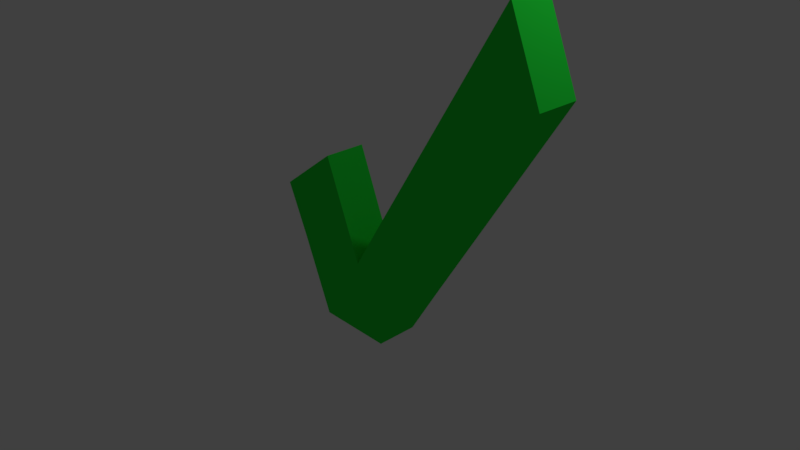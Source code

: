 # Source: tick_symbol.blend  (saved by Blender 2.78.0; exported with 4.5.12 LTS)
import bpy
from mathutils import Matrix  # noqa: F401  (used for matrix-valued properties, if any)

bpy.ops.wm.read_factory_settings(use_empty=True)
scene = bpy.context.scene
scene.name = 'Scene'

# ---- collections
col_collection_1 = bpy.data.collections.new('Collection 1'); scene.collection.children.link(col_collection_1)

# ---- materials (node trees are filled in below, after node groups)
mat_tick_mat = bpy.data.materials.new('tick_mat')
mat_tick_mat.alpha_threshold = 0.0
mat_tick_mat.use_transparent_shadow = False
mat_tick_mat.diffuse_color = (0.0174, 0.8, 0.04759, 1.0)
mat_tick_mat.roughness = 0.5
mat_tick_mat.line_color = (0.0, 0.0, 0.0, 1.0)

# ---- material node trees

# ---- world
world_world = bpy.data.worlds.new('World'); scene.world = world_world
world_world.color = (0.05088, 0.05088, 0.05088)
world_world.use_sun_shadow = False
world_world.sun_shadow_jitter_overblur = 0.0
world_world.cycles.sampling_method = 'MANUAL'

# ---- cameras
cam_camera = bpy.data.cameras.new('Camera')
cam_camera.clip_end = 100.0
cam_camera.lens = 35.0
cam_camera.sensor_width = 32.0
cam_camera.sensor_height = 18.0
cam_camera.ortho_scale = 7.314
cam_camera.dof.focus_distance = 0.0
cam_camera.dof.aperture_fstop = 128.0

# ---- lights
light_lamp = bpy.data.lights.new('Lamp', 'POINT')
light_lamp.transmission_factor = 0.0
light_lamp.cutoff_distance = 30.0
light_lamp.energy = 100.0
light_lamp.shadow_buffer_clip_start = 1.001
light_lamp.shadow_soft_size = 0.1
light_lamp.shadow_maximum_resolution = 0.006
light_lamp.use_absolute_resolution = True

# ---- meshes
me_cube = bpy.data.meshes.new('Cube')
me_cube.from_pydata([(1.0, 1.0, -1.0), (1.0, -1.0, -1.0), (-1.0, -1.0, -1.0), (-1.0, 1.0, -1.0), (-0.823, 1.0, 1.307), (-0.823, -1.0, 1.307), (-2.405, -1.0, 0.6929), (-2.405, 1.0, 0.6929), (0.1929, 1.0, 0.0), (0.1929, -1.0, 0.0), (-1.807, -1.0, 0.0), (-1.807, 1.0, 0.0), (1.884, 1.0, -0.2428), (1.884, -1.0, -0.2428), (1.077, 1.0, 0.7572), (1.077, -1.0, 0.7572), (5.314, 1.0, 2.656), (5.314, -1.0, 2.656), (4.507, 1.0, 3.656), (4.507, -1.0, 3.656)], [], [(0, 1, 2, 3), (4, 7, 6, 5), (8, 4, 5, 9), (9, 5, 6, 10), (10, 6, 7, 11), (8, 0, 3, 11), (4, 8, 11, 7), (2, 10, 11, 3), (1, 9, 10, 2), (0, 8, 14, 12), (14, 15, 19, 18), (8, 9, 15, 14), (9, 1, 13, 15), (1, 0, 12, 13), (16, 18, 19, 17), (12, 14, 18, 16), (15, 13, 17, 19), (13, 12, 16, 17)])
me_cube.materials.append(mat_tick_mat)
me_cube.use_remesh_preserve_volume = False
me_cube.use_remesh_preserve_attributes = False
me_cube.use_mirror_vertex_groups = False
me_cube.update()

# ---- objects
ob_cube = bpy.data.objects.new('Cube', me_cube)
ob_lamp = bpy.data.objects.new('Lamp', light_lamp)
ob_camera = bpy.data.objects.new('Camera', cam_camera)

# ---- transforms, parenting, visibility, modifiers, constraints
ob_cube.location = (0.0, 0.0, 0.0)
ob_cube.scale = (0.5195, 0.281, 1.0)
ob_cube.lock_rotations_4d = False
ob_cube.empty_display_type = 'ARROWS'
ob_cube.lineart.crease_threshold = 0.0
ob_lamp.location = (4.076, 1.005, 5.904)
ob_lamp.rotation_euler = (0.6503, 0.05522, 1.866)
ob_lamp.lock_rotations_4d = False
ob_lamp.empty_display_type = 'ARROWS'
ob_lamp.color = (0.0, 0.0, 0.0, 0.0)
ob_lamp.lineart.crease_threshold = 0.0
ob_camera.location = (7.481, -6.508, 5.344)
ob_camera.rotation_euler = (1.109, 0.0, 0.8149)
ob_camera.lock_rotations_4d = False
ob_camera.empty_display_type = 'ARROWS'
ob_camera.color = (0.0, 0.0, 0.0, 0.0)
ob_camera.display_type = 'WIRE'
ob_camera.lineart.crease_threshold = 0.0

# ---- collection membership
col_collection_1.objects.link(ob_cube)
col_collection_1.objects.link(ob_lamp)
col_collection_1.objects.link(ob_camera)

# ---- scene / render settings (as saved in the file)
scene.camera = ob_camera
scene.frame_start = 1; scene.frame_end = 250; scene.frame_set(1)
scene.render.engine = 'BLENDER_EEVEE_NEXT'
scene.render.resolution_percentage = 50
scene.render.dither_intensity = 0.0
scene.cycles.use_denoising = False
scene.cycles.samples = 128
scene.cycles.sampling_pattern = 'TABULATED_SOBOL'
scene.cycles.light_sampling_threshold = 0.0
scene.cycles.use_adaptive_sampling = False
scene.cycles.use_light_tree = False
scene.cycles.blur_glossy = 0.0
scene.cycles.sample_clamp_indirect = 0.0
scene.view_settings.view_transform = 'Standard'
bpy.context.view_layer.update()
